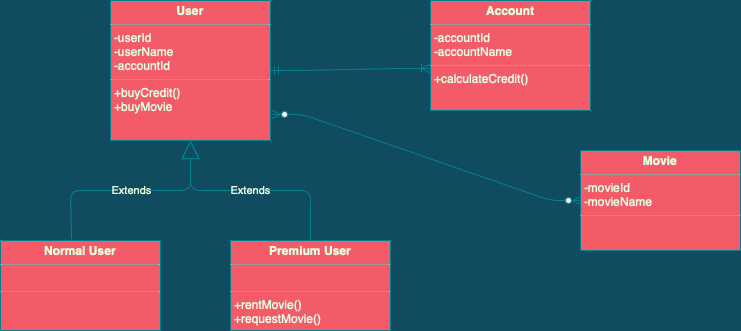

The diagram above was exported from draw.io. Its source (the exported page's mxGraphModel, read from the mxfile embedded in the PNG):
<mxGraphModel dx="946" dy="506" grid="1" gridSize="10" guides="1" tooltips="1" connect="1" arrows="1" fold="1" page="1" pageScale="1" pageWidth="827" pageHeight="1169" background="#114B5F" math="0" shadow="0">
  <root>
    <mxCell id="0" />
    <mxCell id="1" parent="0" />
    <mxCell id="IFWGgAiRJYTk6ita9uHs-1" value="&lt;p style=&quot;margin: 0px ; margin-top: 4px ; text-align: center&quot;&gt;&lt;b&gt;User&lt;/b&gt;&lt;/p&gt;&lt;hr size=&quot;1&quot;&gt;&lt;p style=&quot;margin: 0px ; margin-left: 4px&quot;&gt;-userId&lt;/p&gt;&lt;p style=&quot;margin: 0px ; margin-left: 4px&quot;&gt;-userName&lt;/p&gt;&lt;p style=&quot;margin: 0px ; margin-left: 4px&quot;&gt;-accountId&lt;/p&gt;&lt;hr size=&quot;1&quot;&gt;&lt;p style=&quot;margin: 0px ; margin-left: 4px&quot;&gt;+buyCredit()&lt;/p&gt;&lt;p style=&quot;margin: 0px ; margin-left: 4px&quot;&gt;+buyMovie&lt;/p&gt;" style="verticalAlign=top;align=left;overflow=fill;fontSize=12;fontFamily=Helvetica;html=1;fillColor=#F45B69;strokeColor=#028090;fontColor=#E4FDE1;" vertex="1" parent="1">
      <mxGeometry x="120" y="10" width="160" height="140" as="geometry" />
    </mxCell>
    <mxCell id="IFWGgAiRJYTk6ita9uHs-3" value="&lt;p style=&quot;margin: 0px ; margin-top: 4px ; text-align: center&quot;&gt;&lt;b&gt;Account&lt;/b&gt;&lt;/p&gt;&lt;hr size=&quot;1&quot;&gt;&lt;p style=&quot;margin: 0px ; margin-left: 4px&quot;&gt;-accountId&lt;/p&gt;&lt;p style=&quot;margin: 0px ; margin-left: 4px&quot;&gt;-accountName&lt;/p&gt;&lt;hr size=&quot;1&quot;&gt;&lt;p style=&quot;margin: 0px ; margin-left: 4px&quot;&gt;+calculateCredit()&lt;/p&gt;" style="verticalAlign=top;align=left;overflow=fill;fontSize=12;fontFamily=Helvetica;html=1;fillColor=#F45B69;strokeColor=#028090;fontColor=#E4FDE1;" vertex="1" parent="1">
      <mxGeometry x="440" y="10" width="160" height="110" as="geometry" />
    </mxCell>
    <mxCell id="IFWGgAiRJYTk6ita9uHs-4" value="&lt;p style=&quot;margin: 0px ; margin-top: 4px ; text-align: center&quot;&gt;&lt;b&gt;Movie&lt;/b&gt;&lt;/p&gt;&lt;hr size=&quot;1&quot;&gt;&lt;p style=&quot;margin: 0px ; margin-left: 4px&quot;&gt;-movieId&lt;/p&gt;&lt;p style=&quot;margin: 0px ; margin-left: 4px&quot;&gt;-movieName&lt;/p&gt;&lt;hr size=&quot;1&quot;&gt;&lt;p style=&quot;margin: 0px ; margin-left: 4px&quot;&gt;&lt;br&gt;&lt;/p&gt;" style="verticalAlign=top;align=left;overflow=fill;fontSize=12;fontFamily=Helvetica;html=1;fillColor=#F45B69;strokeColor=#028090;fontColor=#E4FDE1;" vertex="1" parent="1">
      <mxGeometry x="590" y="160" width="160" height="100" as="geometry" />
    </mxCell>
    <mxCell id="IFWGgAiRJYTk6ita9uHs-5" value="&lt;p style=&quot;margin: 0px ; margin-top: 4px ; text-align: center&quot;&gt;&lt;b&gt;Normal User&lt;/b&gt;&lt;/p&gt;&lt;hr size=&quot;1&quot;&gt;&lt;p style=&quot;margin: 0px ; margin-left: 4px&quot;&gt;&lt;br&gt;&lt;/p&gt;&lt;hr size=&quot;1&quot;&gt;&lt;p style=&quot;margin: 0px ; margin-left: 4px&quot;&gt;&lt;br&gt;&lt;/p&gt;" style="verticalAlign=top;align=left;overflow=fill;fontSize=12;fontFamily=Helvetica;html=1;fillColor=#F45B69;strokeColor=#028090;fontColor=#E4FDE1;" vertex="1" parent="1">
      <mxGeometry x="10" y="250" width="160" height="90" as="geometry" />
    </mxCell>
    <mxCell id="IFWGgAiRJYTk6ita9uHs-6" value="&lt;p style=&quot;margin: 0px ; margin-top: 4px ; text-align: center&quot;&gt;&lt;b&gt;Premium User&lt;/b&gt;&lt;/p&gt;&lt;hr size=&quot;1&quot;&gt;&lt;p style=&quot;margin: 0px ; margin-left: 4px&quot;&gt;&lt;br&gt;&lt;/p&gt;&lt;hr size=&quot;1&quot;&gt;&lt;p style=&quot;margin: 0px ; margin-left: 4px&quot;&gt;+rentMovie()&lt;/p&gt;&lt;p style=&quot;margin: 0px ; margin-left: 4px&quot;&gt;+requestMovie()&lt;/p&gt;" style="verticalAlign=top;align=left;overflow=fill;fontSize=12;fontFamily=Helvetica;html=1;fillColor=#F45B69;strokeColor=#028090;fontColor=#E4FDE1;" vertex="1" parent="1">
      <mxGeometry x="240" y="250" width="160" height="90" as="geometry" />
    </mxCell>
    <mxCell id="IFWGgAiRJYTk6ita9uHs-7" value="Extends" style="endArrow=block;endSize=16;endFill=0;html=1;entryX=0.5;entryY=1;entryDx=0;entryDy=0;exitX=0.444;exitY=-0.022;exitDx=0;exitDy=0;exitPerimeter=0;strokeColor=#028090;fontColor=#E4FDE1;labelBackgroundColor=#114B5F;" edge="1" parent="1" source="IFWGgAiRJYTk6ita9uHs-5" target="IFWGgAiRJYTk6ita9uHs-1">
      <mxGeometry width="160" relative="1" as="geometry">
        <mxPoint x="80" y="240" as="sourcePoint" />
        <mxPoint x="200" y="200" as="targetPoint" />
        <Array as="points">
          <mxPoint x="80" y="200" />
          <mxPoint x="200" y="200" />
        </Array>
      </mxGeometry>
    </mxCell>
    <mxCell id="IFWGgAiRJYTk6ita9uHs-8" value="Extends" style="endArrow=block;endSize=16;endFill=0;html=1;strokeColor=#028090;fontColor=#E4FDE1;labelBackgroundColor=#114B5F;" edge="1" parent="1">
      <mxGeometry width="160" relative="1" as="geometry">
        <mxPoint x="320" y="250" as="sourcePoint" />
        <mxPoint x="200" y="150" as="targetPoint" />
        <Array as="points">
          <mxPoint x="320" y="200" />
          <mxPoint x="200" y="200" />
        </Array>
      </mxGeometry>
    </mxCell>
    <mxCell id="IFWGgAiRJYTk6ita9uHs-10" value="" style="edgeStyle=entityRelationEdgeStyle;fontSize=12;html=1;endArrow=ERoneToMany;startArrow=ERmandOne;exitX=1;exitY=0.5;exitDx=0;exitDy=0;entryX=-0.006;entryY=0.618;entryDx=0;entryDy=0;entryPerimeter=0;strokeColor=#028090;fontColor=#E4FDE1;labelBackgroundColor=#114B5F;" edge="1" parent="1" source="IFWGgAiRJYTk6ita9uHs-1" target="IFWGgAiRJYTk6ita9uHs-3">
      <mxGeometry width="100" height="100" relative="1" as="geometry">
        <mxPoint x="310" y="130" as="sourcePoint" />
        <mxPoint x="410" y="30" as="targetPoint" />
      </mxGeometry>
    </mxCell>
    <mxCell id="IFWGgAiRJYTk6ita9uHs-11" value="" style="edgeStyle=entityRelationEdgeStyle;fontSize=12;html=1;endArrow=ERzeroToMany;endFill=1;startArrow=ERzeroToMany;exitX=1.013;exitY=0.814;exitDx=0;exitDy=0;exitPerimeter=0;entryX=0;entryY=0.5;entryDx=0;entryDy=0;strokeColor=#028090;fontColor=#E4FDE1;labelBackgroundColor=#114B5F;" edge="1" parent="1" source="IFWGgAiRJYTk6ita9uHs-1" target="IFWGgAiRJYTk6ita9uHs-4">
      <mxGeometry width="100" height="100" relative="1" as="geometry">
        <mxPoint x="360" y="220" as="sourcePoint" />
        <mxPoint x="460" y="120" as="targetPoint" />
      </mxGeometry>
    </mxCell>
  </root>
</mxGraphModel>